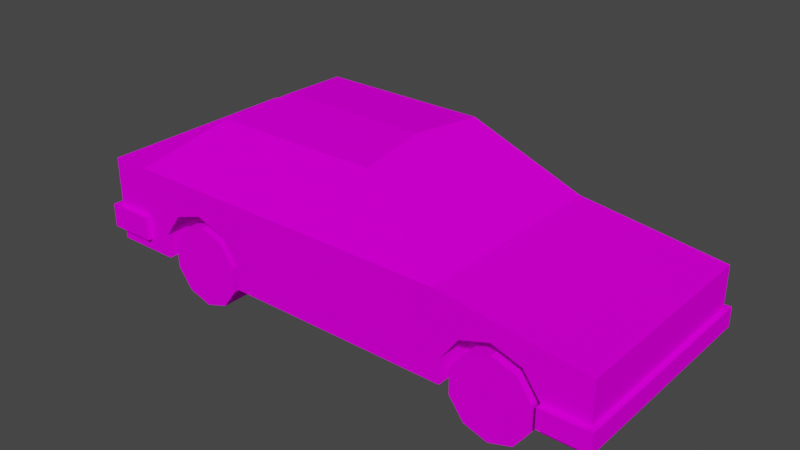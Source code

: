 # Source: car.blend  (saved by Blender 3.3.6; exported with 4.5.12 LTS)
import bpy
from mathutils import Matrix  # noqa: F401  (used for matrix-valued properties, if any)

bpy.ops.wm.read_factory_settings(use_empty=True)
scene = bpy.context.scene
scene.name = 'Scene'

# ---- collections
col_ref = bpy.data.collections.new('Ref'); scene.collection.children.link(col_ref)

# ---- images (referenced by path relative to the original .blend; pixels are not part of the script)
import os
ASSET_DIR = os.environ.get("B2B_ASSET_DIR", "")  # directory of the original .blend (textures are referenced by path, not embedded)
HERE = os.path.dirname(os.path.abspath(__file__))  # packed textures are extracted next to this script under _unpacked/

def load_image(name, relpath, width, height, colorspace="sRGB"):
    """Load a texture the original file referenced (path relative to the .blend, or extracted next to this script)."""
    p = next((c for c in (os.path.join(HERE, relpath), os.path.join(ASSET_DIR, relpath)) if relpath and os.path.exists(c)), "")
    if p:
        img = bpy.data.images.load(p, check_existing=True)
        img.name = name
    else:  # same state as the original file: an image datablock whose file is absent (Cycles renders it pink)
        img = bpy.data.images.new(name, width, height)
        img.source = "FILE"
        img.filepath = "//" + (relpath or name)
    img.colorspace_settings.name = colorspace
    return img
img_car_body_png = load_image('car_body.png', 'car_body.png', 1024, 1024, 'sRGB')
img_car_tires_png = load_image('car_tires.png', 'car_tires.png', 1024, 1024, 'sRGB')

# ---- materials (node trees are filled in below, after node groups)
mat_body = bpy.data.materials.new('body')
mat_body.use_transparent_shadow = False
mat_tire = bpy.data.materials.new('tire')
mat_tire.alpha_threshold = 0.0
mat_tire.use_transparent_shadow = False
mat_tire.preview_render_type = 'FLAT'
mat_tire.roughness = 0.5
mat_tire.line_color = (0.0, 0.0, 0.0, 1.0)

# ---- material node trees
mat_body.use_nodes = True; mat_body.node_tree.nodes.clear()
_N = mat_body.node_tree.nodes; _L = mat_body.node_tree.links
n0 = _N.new('ShaderNodeBsdfPrincipled'); n0.name = 'Principled BSDF'; n0.location = (10, 300)
n0.distribution = 'GGX'
n0.subsurface_method = 'RANDOM_WALK_SKIN'
n0.inputs[2].default_value = 1.0
n0.inputs[3].default_value = 1.45
n0.inputs[13].default_value = 0.0
n0.inputs[27].default_value = (0.0, 0.0, 0.0, 1.0)
n0.inputs[28].default_value = 1.0
n1 = _N.new('ShaderNodeOutputMaterial'); n1.name = 'Material Output'; n1.location = (300, 300)
n2 = _N.new('ShaderNodeTexImage'); n2.name = 'Image Texture'; n2.location = (-280, 280)
n2.image = img_car_body_png
n2.interpolation = 'Closest'
_L.new(n0.outputs[0], n1.inputs[0])
_L.new(n2.outputs[0], n0.inputs[0])
n1.is_active_output = True
mat_tire.use_nodes = True; mat_tire.node_tree.nodes.clear()
_N = mat_tire.node_tree.nodes; _L = mat_tire.node_tree.links
n0 = _N.new('ShaderNodeOutputMaterial'); n0.name = 'Material Output'; n0.location = (300, 300)
n1 = _N.new('ShaderNodeBsdfPrincipled'); n1.name = 'Principled BSDF'; n1.location = (10, 300)
n1.distribution = 'GGX'
n1.subsurface_method = 'RANDOM_WALK_SKIN'
n1.inputs[3].default_value = 1.45
n1.inputs[13].default_value = 0.0
n1.inputs[27].default_value = (0.0, 0.0, 0.0, 1.0)
n1.inputs[28].default_value = 1.0
n2 = _N.new('ShaderNodeTexImage'); n2.name = 'Image Texture'; n2.location = (-280, 280)
n2.image = img_car_tires_png
_L.new(n1.outputs[0], n0.inputs[0])
_L.new(n2.outputs[0], n1.inputs[0])
n0.is_active_output = True

# ---- world
world_world = bpy.data.worlds.new('World'); scene.world = world_world
world_world.use_nodes = True; world_world.node_tree.nodes.clear()
_N = world_world.node_tree.nodes; _L = world_world.node_tree.links
n0 = _N.new('ShaderNodeOutputWorld'); n0.name = 'World Output'; n0.location = (300, 300)
n1 = _N.new('ShaderNodeBackground'); n1.name = 'Background'; n1.location = (10, 300)
n1.inputs[0].default_value = (0.05088, 0.05088, 0.05088, 1.0)
_L.new(n1.outputs[0], n0.inputs[0])
n0.is_active_output = True
world_world.color = (0.05088, 0.05088, 0.05088)
world_world.use_sun_shadow = False
world_world.sun_shadow_jitter_overblur = 0.0

# ---- meshes
me_cube_001 = bpy.data.meshes.new('Cube.001')
me_cube_001.from_pydata([(-3.9, -1.0, -1.0), (-3.9, -1.0, 1.0), (-3.9, 1.0, -1.0), (-3.9, 1.0, 1.0), (1.0, -1.0, -1.0), (1.0, -1.0, 1.0), (1.0, 1.0, -1.0), (1.0, 1.0, 1.0)], [], [(0, 1, 3, 2), (2, 3, 7, 6), (6, 7, 5, 4), (4, 5, 1, 0), (2, 6, 4, 0), (7, 3, 1, 5)])
_uv = me_cube_001.uv_layers.new(name='UVMap')
_uv.uv.foreach_set('vector', [0.3101, 0.05181, 0.2963, 0.05181, 0.2963, 0.03801, 0.3101, 0.03801, 0.2974, 0.04185, 0.3004, 0.03883, 0.3034, 0.04185, 0.3004, 0.04487, 0.3004, 0.04487, 0.3034, 0.04185, 0.3064, 0.04487, 0.3034, 0.04789, 0.3034, 0.04789, 0.3064, 0.04487, 0.3095, 0.04789, 0.3064, 0.05091, 0.2974, 0.04789, 0.3004, 0.04487, 0.3034, 0.04789, 0.3004, 0.05091, 0.3034, 0.04185, 0.3064, 0.03883, 0.3095, 0.04185, 0.3064, 0.04487])
me_cube_001.materials.append(mat_body)
me_cube_001.update()
me_cube_002 = bpy.data.meshes.new('Cube.002')
me_cube_002.from_pydata([(-3.9, -1.0, -1.0), (-3.9, -1.0, 1.0), (-3.9, 1.0, -1.0), (-3.9, 1.0, 1.0), (1.0, -1.0, -1.0), (1.0, -1.0, 1.0), (1.0, 1.0, -1.0), (1.0, 1.0, 1.0)], [], [(0, 1, 3, 2), (2, 3, 7, 6), (6, 7, 5, 4), (4, 5, 1, 0), (2, 6, 4, 0), (7, 3, 1, 5)])
_uv = me_cube_002.uv_layers.new(name='UVMap')
_uv.uv.foreach_set('vector', [0.3101, 0.05181, 0.2963, 0.05181, 0.2963, 0.03801, 0.3101, 0.03801, 0.2974, 0.04185, 0.3004, 0.03883, 0.3034, 0.04185, 0.3004, 0.04487, 0.3004, 0.04487, 0.3034, 0.04185, 0.3064, 0.04487, 0.3034, 0.04789, 0.3034, 0.04789, 0.3064, 0.04487, 0.3095, 0.04789, 0.3064, 0.05091, 0.2974, 0.04789, 0.3004, 0.04487, 0.3034, 0.04789, 0.3004, 0.05091, 0.3034, 0.04185, 0.3064, 0.03883, 0.3095, 0.04185, 0.3064, 0.04487])
me_cube_002.materials.append(mat_body)
me_cube_002.update()
me_cube = bpy.data.meshes.new('Cube')
me_cube.from_pydata([(-2.0, -0.8, -0.45), (1.319, -0.5213, -0.003179), (-1.145, -0.5213, -0.003179), (-2.0, -0.8, 0.2), (1.542, -0.5213, -0.0755), (2.0, -0.8, -0.45), (1.679, -0.5213, -0.2649), (-0.9226, -0.5213, -0.0755), (2.0, -0.8, 0.05562), (-1.7, -0.8, -0.45), (-0.7851, -0.5213, -0.2649), (-1.7, -0.8, 0.2), (0.9, -0.8, -0.45), (0.9, -0.8, 0.2), (0.19, -0.55, 0.66), (-1.07, -0.55, 0.66), (-2.0, 0.0, -0.45), (-2.0, 0.0, 0.2), (2.0, 0.0, -0.45), (2.0, 0.0, 0.05562), (0.959, -0.5213, -0.2649), (-1.7, 0.0, 0.2), (-1.7, 0.0, -0.45), (1.097, -0.5213, -0.0755), (0.9, 0.0, 0.2), (-1.505, -0.5213, -0.2649), (0.9, 0.0, -0.45), (-1.368, -0.5213, -0.0755), (-1.014, 0.0, 0.7), (0.1311, 0.0, 0.7), (-1.505, -0.8, -0.45), (-1.368, -0.8, -0.0755), (-1.505, -0.8, -0.2649), (-0.9226, -0.8, -0.0755), (-0.7851, -0.8, -0.45), (-0.7851, -0.8, -0.2649), (-1.145, -0.8, -0.003179), (-1.505, -0.5213, -0.45), (-0.7851, -0.5213, -0.45), (1.679, -0.5213, -0.45), (0.959, -0.8, -0.45), (0.959, -0.5213, -0.45), (1.679, -0.8, -0.45), (1.319, -0.8, -0.003179), (1.542, -0.8, -0.0755), (0.959, -0.8, -0.2649), (1.097, -0.8, -0.0755), (1.679, -0.8, -0.2649), (-2.0, 0.8, -0.45), (1.319, 0.5213, -0.003179), (-1.145, 0.5213, -0.003179), (-2.0, 0.8, 0.2), (1.542, 0.5213, -0.0755), (2.0, 0.8, -0.45), (1.679, 0.5213, -0.2649), (-0.9226, 0.5213, -0.0755), (2.0, 0.8, 0.05562), (-1.7, 0.8, -0.45), (-0.7851, 0.5213, -0.2649), (-1.7, 0.8, 0.2), (0.9, 0.8, -0.45), (0.9, 0.8, 0.2), (0.19, 0.55, 0.66), (-1.07, 0.55, 0.66), (0.959, 0.5213, -0.2649), (1.097, 0.5213, -0.0755), (-1.505, 0.5213, -0.2649), (-1.368, 0.5213, -0.0755), (-1.505, 0.8, -0.45), (-1.368, 0.8, -0.0755), (-1.505, 0.8, -0.2649), (-0.9226, 0.8, -0.0755), (-0.7851, 0.8, -0.45), (-0.7851, 0.8, -0.2649), (-1.145, 0.8, -0.003179), (-1.505, 0.5213, -0.45), (-0.7851, 0.5213, -0.45), (1.679, 0.5213, -0.45), (0.959, 0.8, -0.45), (0.959, 0.5213, -0.45), (1.679, 0.8, -0.45), (1.319, 0.8, -0.003179), (1.542, 0.8, -0.0755), (0.959, 0.8, -0.2649), (1.097, 0.8, -0.0755), (1.679, 0.8, -0.2649)], [], [(19, 5, 18), (11, 0, 9), (17, 11, 21), (11, 14, 15), (22, 0, 16), (32, 11, 30), (40, 45, 12), (24, 8, 19), (28, 14, 29), (21, 15, 28), (24, 14, 13), (3, 16, 0), (2, 33, 36), (7, 35, 33), (10, 34, 35), (25, 30, 37), (25, 31, 32), (27, 36, 31), (37, 38, 25), (1, 44, 43), (4, 47, 44), (6, 42, 47), (20, 40, 41), (20, 46, 45), (23, 43, 46), (32, 31, 11), (36, 11, 31), (11, 36, 13), (36, 33, 13), (35, 13, 33), (35, 34, 13), (34, 12, 13), (11, 9, 30), (13, 12, 45), (45, 46, 13), (46, 43, 13), (13, 43, 8), (43, 44, 8), (47, 8, 44), (42, 5, 47), (5, 8, 47), (30, 9, 37), (22, 37, 9), (37, 22, 38), (22, 26, 38), (26, 12, 38), (34, 38, 12), (40, 12, 41), (26, 41, 12), (41, 26, 39), (39, 26, 18), (18, 5, 39), (39, 5, 42), (11, 13, 14), (21, 11, 15), (17, 3, 11), (3, 17, 16), (11, 3, 0), (22, 9, 0), (28, 15, 14), (24, 29, 14), (24, 13, 8), (19, 8, 5), (20, 45, 40), (20, 23, 46), (23, 1, 43), (1, 4, 44), (4, 6, 47), (6, 39, 42), (10, 38, 34), (7, 10, 35), (2, 7, 33), (27, 2, 36), (25, 27, 31), (25, 32, 30), (38, 10, 25), (25, 10, 27), (10, 7, 27), (7, 2, 27), (41, 39, 20), (39, 6, 20), (6, 4, 20), (20, 4, 23), (4, 1, 23), (19, 18, 53), (59, 57, 48), (17, 21, 59), (59, 63, 62), (22, 16, 48), (70, 68, 59), (78, 60, 83), (24, 19, 56), (28, 29, 62), (21, 28, 63), (24, 61, 62), (51, 48, 16), (50, 74, 71), (55, 71, 73), (58, 73, 72), (66, 75, 68), (66, 70, 69), (67, 69, 74), (75, 66, 76), (49, 81, 82), (52, 82, 85), (54, 85, 80), (64, 79, 78), (64, 83, 84), (65, 84, 81), (70, 59, 69), (74, 69, 59), (59, 61, 74), (74, 61, 71), (73, 71, 61), (73, 61, 72), (72, 61, 60), (59, 68, 57), (61, 83, 60), (83, 61, 84), (84, 61, 81), (61, 56, 81), (81, 56, 82), (85, 82, 56), (80, 85, 53), (53, 85, 56), (68, 75, 57), (22, 57, 75), (75, 76, 22), (22, 76, 26), (26, 76, 60), (72, 60, 76), (78, 79, 60), (26, 60, 79), (79, 77, 26), (77, 18, 26), (18, 77, 53), (77, 80, 53), (59, 62, 61), (21, 63, 59), (17, 59, 51), (51, 16, 17), (59, 48, 51), (22, 48, 57), (28, 62, 63), (24, 62, 29), (24, 56, 61), (19, 53, 56), (64, 78, 83), (64, 84, 65), (65, 81, 49), (49, 82, 52), (52, 85, 54), (54, 80, 77), (58, 72, 76), (55, 73, 58), (50, 71, 55), (67, 74, 50), (66, 69, 67), (66, 68, 70), (76, 66, 58), (66, 67, 58), (58, 67, 55), (55, 67, 50), (79, 64, 77), (77, 64, 54), (54, 64, 52), (64, 65, 52), (52, 65, 49)])
_uv = me_cube.uv_layers.new(name='UVMap')
_uv.uv.foreach_set('vector', [0.03685, 0.1045, 0.208, -0.003696, 0.03685, -0.003696, 0.887, 0.2186, 0.9711, 0.04642, 0.9073, 0.04102, 0.9601, 0.1412, 0.9095, 0.2762, 0.9095, 0.1412, 0.887, 0.2186, 0.4501, 0.3283, 0.728, 0.3262, 0.5194, 0.741, 0.4706, 0.7227, 0.5194, 0.7227, 0.8497, 0.09478, 0.887, 0.2186, 0.861, 0.04102, 0.2607, 0.03321, 0.2612, 0.09779, 0.2885, 0.03321, 0.26, 0.5819, 0.01562, 0.3799, 0.01562, 0.5819, 0.7322, 0.6103, 0.4267, 0.4501, 0.4417, 0.6103, 0.8659, 0.5676, 0.7453, 0.44, 0.7453, 0.5676, 0.2579, 0.589, 0.4302, 0.4427, 0.2582, 0.3688, 0.7324, 0.645, 0.9605, 0.8316, 0.7324, 0.8316, 0.4248, 0.9591, 0.4158, 0.9693, 0.4144, 0.9574, 0.4264, 0.9651, 0.4231, 0.9795, 0.4158, 0.9693, 0.432, 0.9701, 0.4313, 0.9855, 0.4231, 0.9795, 0.433, 0.9485, 0.4339, 0.9361, 0.4393, 0.9466, 0.433, 0.9485, 0.4191, 0.9472, 0.4269, 0.9402, 0.4273, 0.9533, 0.4144, 0.9574, 0.4191, 0.9472, 0.4393, 0.9466, 0.4393, 0.973, 0.433, 0.9485, 0.4135, 0.9599, 0.4077, 0.9666, 0.4068, 0.9589, 0.4147, 0.9639, 0.4123, 0.9733, 0.4077, 0.9666, 0.4182, 0.9674, 0.4175, 0.9774, 0.4123, 0.9733, 0.4188, 0.9534, 0.4196, 0.9453, 0.4229, 0.9522, 0.4188, 0.9534, 0.4098, 0.9522, 0.415, 0.9479, 0.415, 0.9562, 0.4068, 0.9589, 0.4098, 0.9522, 0.8497, 0.09478, 0.8244, 0.1251, 0.887, 0.2186, 0.776, 0.1497, 0.887, 0.2186, 0.8244, 0.1251, 0.887, 0.2186, 0.776, 0.1497, 0.2805, 0.2074, 0.776, 0.1497, 0.7289, 0.1286, 0.2805, 0.2074, 0.7058, 0.08509, 0.2805, 0.2074, 0.7289, 0.1286, 0.7058, 0.08509, 0.7058, 0.03321, 0.2805, 0.2074, 0.7058, 0.03321, 0.2885, 0.03321, 0.2805, 0.2074, 0.887, 0.2186, 0.9073, 0.04102, 0.861, 0.04102, 0.2805, 0.2074, 0.2885, 0.03321, 0.2612, 0.09779, 0.2612, 0.09779, 0.2444, 0.1298, 0.2805, 0.2074, 0.2444, 0.1298, 0.1958, 0.1529, 0.2805, 0.2074, 0.2805, 0.2074, 0.1958, 0.1529, 0.02663, 0.1775, 0.1958, 0.1529, 0.1423, 0.1298, 0.02663, 0.1775, 0.103, 0.08509, 0.02663, 0.1775, 0.1423, 0.1298, 0.103, 0.04102, 0.02663, 0.04102, 0.103, 0.08509, 0.02663, 0.04102, 0.02663, 0.1775, 0.103, 0.08509, 0.4706, 0.7529, 0.4706, 0.741, 0.4876, 0.7529, 0.5194, 0.741, 0.4876, 0.7529, 0.4706, 0.741, 0.4876, 0.7529, 0.5194, 0.741, 0.4876, 0.7968, 0.5194, 0.741, 0.5194, 0.8997, 0.4876, 0.7968, 0.5194, 0.8997, 0.4706, 0.8997, 0.4876, 0.7968, 0.4706, 0.7968, 0.4876, 0.7968, 0.4706, 0.8997, 0.006264, 0.5055, 0.006264, 0.4956, 0.05329, 0.5055, 0.5194, 0.8997, 0.4876, 0.9033, 0.4706, 0.8997, 0.4876, 0.9033, 0.5194, 0.8997, 0.4876, 0.9472, 0.4876, 0.9472, 0.5194, 0.8997, 0.5194, 0.9668, 0.5194, 0.9668, 0.4706, 0.9668, 0.4876, 0.9472, 0.4876, 0.9472, 0.4706, 0.9668, 0.4706, 0.9472, 0.887, 0.2186, 0.2805, 0.2074, 0.4501, 0.3283, 0.8659, 0.5676, 0.8659, 0.3756, 0.7453, 0.44, 0.9601, 0.1412, 0.9601, 0.2762, 0.9095, 0.2762, 0.7324, 0.645, 0.9605, 0.645, 0.9605, 0.8316, 0.887, 0.2186, 0.9919, 0.2172, 0.9711, 0.04642, 0.5194, 0.741, 0.4706, 0.741, 0.4706, 0.7227, 0.7322, 0.6103, 0.7464, 0.4501, 0.4267, 0.4501, 0.2579, 0.589, 0.4295, 0.5922, 0.4302, 0.4427, 0.26, 0.5819, 0.26, 0.3799, 0.01562, 0.3799, 0.03685, 0.1045, 0.208, 0.1045, 0.208, -0.003696, 0.4188, 0.9534, 0.415, 0.9479, 0.4196, 0.9453, 0.4188, 0.9534, 0.415, 0.9562, 0.4098, 0.9522, 0.415, 0.9562, 0.4135, 0.9599, 0.4068, 0.9589, 0.4135, 0.9599, 0.4147, 0.9639, 0.4077, 0.9666, 0.4147, 0.9639, 0.4182, 0.9674, 0.4123, 0.9733, 0.4182, 0.9674, 0.4229, 0.9694, 0.4175, 0.9774, 0.432, 0.9701, 0.4393, 0.973, 0.4313, 0.9855, 0.4264, 0.9651, 0.432, 0.9701, 0.4231, 0.9795, 0.4248, 0.9591, 0.4264, 0.9651, 0.4158, 0.9693, 0.4273, 0.9533, 0.4248, 0.9591, 0.4144, 0.9574, 0.433, 0.9485, 0.4273, 0.9533, 0.4191, 0.9472, 0.433, 0.9485, 0.4269, 0.9402, 0.4339, 0.9361, 0.4393, 0.973, 0.432, 0.9701, 0.433, 0.9485, 0.433, 0.9485, 0.432, 0.9701, 0.4273, 0.9533, 0.432, 0.9701, 0.4264, 0.9651, 0.4273, 0.9533, 0.4264, 0.9651, 0.4248, 0.9591, 0.4273, 0.9533, 0.4229, 0.9522, 0.4229, 0.9694, 0.4188, 0.9534, 0.4229, 0.9694, 0.4182, 0.9674, 0.4188, 0.9534, 0.4182, 0.9674, 0.4147, 0.9639, 0.4188, 0.9534, 0.4188, 0.9534, 0.4147, 0.9639, 0.415, 0.9562, 0.4147, 0.9639, 0.4135, 0.9599, 0.415, 0.9562, 0.04054, 0.1039, 0.04054, -0.004311, 0.2117, -0.004311, 0.887, 0.2186, 0.9073, 0.04102, 0.9711, 0.04642, 0.9601, 0.1412, 0.9095, 0.1412, 0.9095, 0.006264, 0.887, 0.2186, 0.728, 0.3262, 0.4501, 0.3283, 0.5194, 0.741, 0.5194, 0.7227, 0.5683, 0.7227, 0.8497, 0.09478, 0.861, 0.04102, 0.887, 0.2186, 0.2607, 0.03321, 0.2885, 0.03321, 0.2612, 0.09779, 0.26, 0.5819, 0.01562, 0.5819, 0.01562, 0.3799, 0.7322, 0.6103, 0.4417, 0.6103, 0.4267, 0.4501, 0.8659, 0.5676, 0.7453, 0.5676, 0.7453, 0.44, 0.2579, 0.589, 0.2582, 0.3688, 0.4302, 0.4427, 0.7324, 0.645, 0.7324, 0.8316, 0.9605, 0.8316, 0.4242, 0.959, 0.4164, 0.9602, 0.4175, 0.9513, 0.4254, 0.9545, 0.4175, 0.9513, 0.4229, 0.9438, 0.4295, 0.9507, 0.4229, 0.9438, 0.429, 0.9393, 0.4302, 0.9668, 0.4349, 0.9682, 0.4309, 0.9761, 0.4302, 0.9668, 0.4257, 0.973, 0.4199, 0.9678, 0.426, 0.9633, 0.4199, 0.9678, 0.4164, 0.9602, 0.4349, 0.9682, 0.4302, 0.9668, 0.4349, 0.9486, 0.4234, 0.9613, 0.4137, 0.9628, 0.415, 0.9517, 0.4251, 0.9556, 0.415, 0.9517, 0.4216, 0.942, 0.4302, 0.9505, 0.4216, 0.942, 0.4292, 0.9361, 0.431, 0.9707, 0.4369, 0.9724, 0.4321, 0.9823, 0.431, 0.9707, 0.4256, 0.9787, 0.4181, 0.9724, 0.4255, 0.9667, 0.4181, 0.9724, 0.4137, 0.9628, 0.8497, 0.09478, 0.887, 0.2186, 0.8244, 0.1251, 0.776, 0.1497, 0.8244, 0.1251, 0.887, 0.2186, 0.887, 0.2186, 0.2805, 0.2074, 0.776, 0.1497, 0.776, 0.1497, 0.2805, 0.2074, 0.7289, 0.1286, 0.7058, 0.08509, 0.7289, 0.1286, 0.2805, 0.2074, 0.7058, 0.08509, 0.2805, 0.2074, 0.7058, 0.03321, 0.7058, 0.03321, 0.2805, 0.2074, 0.2885, 0.03321, 0.887, 0.2186, 0.861, 0.04102, 0.9073, 0.04102, 0.2805, 0.2074, 0.2612, 0.09779, 0.2885, 0.03321, 0.2612, 0.09779, 0.2805, 0.2074, 0.2444, 0.1298, 0.2444, 0.1298, 0.2805, 0.2074, 0.1958, 0.1529, 0.2805, 0.2074, 0.02663, 0.1775, 0.1958, 0.1529, 0.1958, 0.1529, 0.02663, 0.1775, 0.1423, 0.1298, 0.103, 0.08509, 0.1423, 0.1298, 0.02663, 0.1775, 0.103, 0.04102, 0.103, 0.08509, 0.02663, 0.04102, 0.02663, 0.04102, 0.103, 0.08509, 0.02663, 0.1775, 0.5683, 0.7529, 0.5513, 0.7529, 0.5683, 0.741, 0.5194, 0.741, 0.5683, 0.741, 0.5513, 0.7529, 0.5513, 0.7529, 0.5513, 0.7968, 0.5194, 0.741, 0.5194, 0.741, 0.5513, 0.7968, 0.5194, 0.8997, 0.5194, 0.8997, 0.5513, 0.7968, 0.5683, 0.8997, 0.5683, 0.7968, 0.5683, 0.8997, 0.5513, 0.7968, 0.2762, 0.5055, 0.2292, 0.5055, 0.2762, 0.4956, 0.5194, 0.8997, 0.5683, 0.8997, 0.5513, 0.9033, 0.5513, 0.9033, 0.5513, 0.9472, 0.5194, 0.8997, 0.5513, 0.9472, 0.5194, 0.9668, 0.5194, 0.8997, 0.5194, 0.9668, 0.5513, 0.9472, 0.5683, 0.9668, 0.5513, 0.9472, 0.5683, 0.9472, 0.5683, 0.9668, 0.887, 0.2186, 0.4501, 0.3283, 0.2805, 0.2074, 0.8659, 0.5676, 0.7453, 0.44, 0.8659, 0.3756, 0.9601, 0.1412, 0.9095, 0.006264, 0.9601, 0.006264, 0.7324, 0.645, 0.9605, 0.8316, 0.9605, 0.645, 0.887, 0.2186, 0.9711, 0.04642, 0.9919, 0.2172, 0.5194, 0.741, 0.5683, 0.7227, 0.5683, 0.741, 0.7322, 0.6103, 0.4267, 0.4501, 0.7464, 0.4501, 0.2579, 0.589, 0.4302, 0.4427, 0.4295, 0.5922, 0.26, 0.5819, 0.01562, 0.3799, 0.26, 0.3799, 0.04054, 0.1039, 0.2117, -0.004311, 0.2117, 0.1039, 0.431, 0.9707, 0.4321, 0.9823, 0.4256, 0.9787, 0.431, 0.9707, 0.4181, 0.9724, 0.4255, 0.9667, 0.4255, 0.9667, 0.4137, 0.9628, 0.4234, 0.9613, 0.4234, 0.9613, 0.415, 0.9517, 0.4251, 0.9556, 0.4251, 0.9556, 0.4216, 0.942, 0.4302, 0.9505, 0.4302, 0.9505, 0.4292, 0.9361, 0.4369, 0.9477, 0.4295, 0.9507, 0.429, 0.9393, 0.4349, 0.9486, 0.4254, 0.9545, 0.4229, 0.9438, 0.4295, 0.9507, 0.4242, 0.959, 0.4175, 0.9513, 0.4254, 0.9545, 0.426, 0.9633, 0.4164, 0.9602, 0.4242, 0.959, 0.4302, 0.9668, 0.4199, 0.9678, 0.426, 0.9633, 0.4302, 0.9668, 0.4309, 0.9761, 0.4257, 0.973, 0.4349, 0.9486, 0.4302, 0.9668, 0.4295, 0.9507, 0.4302, 0.9668, 0.426, 0.9633, 0.4295, 0.9507, 0.4295, 0.9507, 0.426, 0.9633, 0.4254, 0.9545, 0.4254, 0.9545, 0.426, 0.9633, 0.4242, 0.959, 0.4309, 0.9773, 0.4231, 0.9751, 0.4309, 0.9448, 0.4309, 0.9448, 0.4231, 0.9751, 0.422, 0.9485, 0.422, 0.9485, 0.4231, 0.9751, 0.4154, 0.9553, 0.4231, 0.9751, 0.4159, 0.9698, 0.4154, 0.9553, 0.4154, 0.9553, 0.4159, 0.9698, 0.4131, 0.9628])
me_cube.materials.append(mat_body)
me_cube.update()
me_cylinder_001 = bpy.data.meshes.new('Cylinder.001')
me_cylinder_001.from_pydata([(1.49e-09, 0.1287, 0.3069), (1.49e-09, -0.1287, 0.3069), (0.1804, 0.1287, 0.2483), (0.1804, -0.1287, 0.2483), (0.2919, 0.1287, 0.09484), (0.2919, -0.1287, 0.09484), (0.2919, 0.1287, -0.09484), (0.2919, -0.1287, -0.09484), (0.1804, 0.1287, -0.2483), (0.1804, -0.1287, -0.2483), (1.49e-09, 0.1287, -0.3069), (1.49e-09, -0.1287, -0.3069), (-0.1804, 0.1287, -0.2483), (-0.1804, -0.1287, -0.2483), (-0.2919, 0.1287, -0.09484), (-0.2919, -0.1287, -0.09484), (-0.2919, 0.1287, 0.09484), (-0.2919, -0.1287, 0.09484), (-0.1804, 0.1287, 0.2483), (-0.1804, -0.1287, 0.2483)], [], [(0, 18, 1), (2, 0, 3), (4, 2, 5), (6, 4, 7), (8, 6, 9), (10, 8, 11), (12, 15, 14), (14, 17, 16), (1, 19, 3), (16, 19, 18), (0, 2, 18), (19, 17, 3), (3, 17, 5), (17, 15, 5), (5, 15, 7), (15, 13, 7), (7, 13, 9), (11, 9, 13), (18, 2, 16), (2, 4, 16), (16, 4, 14), (4, 6, 14), (8, 14, 6), (14, 8, 12), (8, 10, 12), (16, 17, 19), (14, 15, 17), (12, 13, 15), (12, 10, 13), (10, 11, 13), (8, 9, 11), (6, 7, 9), (4, 5, 7), (2, 3, 5), (0, 1, 3), (18, 19, 1)])
_uv = me_cylinder_001.uv_layers.new(name='UVMap')
_uv.uv.foreach_set('vector', [0.1001, 9.995e-05, 0.2001, 9.993e-05, 0.1001, 0.1358, 9.993e-05, 0.0001, 0.1001, 9.995e-05, 0.0001, 0.1358, 0.8999, 0.0001001, 0.9999, 0.0001, 0.8999, 0.1358, 0.7999, 0.0001001, 0.8999, 0.0001001, 0.7999, 0.1358, 0.7, 0.0001, 0.7999, 0.0001001, 0.7, 0.1358, 0.6, 0.0001, 0.7, 0.0001, 0.6, 0.1358, 0.5, 9.997e-05, 0.4, 0.1358, 0.4, 9.996e-05, 0.4, 9.996e-05, 0.3, 0.1358, 0.3, 9.995e-05, 0.3078, 0.2478, 0.3078, 0.3477, 0.249, 0.1669, 0.3, 9.995e-05, 0.2001, 0.1358, 0.2001, 9.993e-05, 0.6157, 0.2478, 0.5569, 0.1669, 0.6157, 0.3477, 0.3078, 0.3477, 0.249, 0.4286, 0.249, 0.1669, 0.249, 0.1669, 0.249, 0.4286, 0.154, 0.136, 0.249, 0.4286, 0.154, 0.4595, 0.154, 0.136, 0.154, 0.136, 0.154, 0.4595, 0.05887, 0.1669, 0.154, 0.4595, 0.05887, 0.4286, 0.05887, 0.1669, 0.05887, 0.1669, 0.05887, 0.4286, 9.995e-05, 0.2478, 9.993e-05, 0.3477, 9.995e-05, 0.2478, 0.05887, 0.4286, 0.6157, 0.3477, 0.5569, 0.1669, 0.5569, 0.4286, 0.5569, 0.1669, 0.4619, 0.136, 0.5569, 0.4286, 0.5569, 0.4286, 0.4619, 0.136, 0.4619, 0.4595, 0.4619, 0.136, 0.3668, 0.1669, 0.4619, 0.4595, 0.308, 0.2478, 0.4619, 0.4595, 0.3668, 0.1669, 0.4619, 0.4595, 0.308, 0.2478, 0.3668, 0.4286, 0.308, 0.2478, 0.308, 0.3477, 0.3668, 0.4286, 0.3, 9.995e-05, 0.3, 0.1358, 0.2001, 0.1358, 0.4, 9.996e-05, 0.4, 0.1358, 0.3, 0.1358, 0.5, 9.997e-05, 0.5, 0.1358, 0.4, 0.1358, 0.5, 9.997e-05, 0.6, 0.0001, 0.5, 0.1358, 0.6, 0.0001, 0.6, 0.1358, 0.5, 0.1358, 0.7, 0.0001, 0.7, 0.1358, 0.6, 0.1358, 0.7999, 0.0001001, 0.7999, 0.1358, 0.7, 0.1358, 0.8999, 0.0001001, 0.8999, 0.1358, 0.7999, 0.1358, 0.9999, 0.0001, 0.9999, 0.1358, 0.8999, 0.1358, 0.1001, 9.995e-05, 0.1001, 0.1358, 0.0001, 0.1358, 0.2001, 9.993e-05, 0.2001, 0.1358, 0.1001, 0.1358])
me_cylinder_001.materials.append(mat_tire)
me_cylinder_001.update()

# ---- objects
ob_bumper_front = bpy.data.objects.new('bumper_front', me_cube_001)
ob_bumper_back = bpy.data.objects.new('bumper_back', me_cube_002)
ob_car_body = bpy.data.objects.new('car_body', me_cube)
ob_tire_back_left = bpy.data.objects.new('tire_back_left', me_cylinder_001)
ob_tire_back_right = bpy.data.objects.new('tire_back_right', me_cylinder_001)
ob_tire_front_left = bpy.data.objects.new('tire_front_left', me_cylinder_001)
ob_tire_front_right = bpy.data.objects.new('tire_front_right', me_cylinder_001)
ob_side = bpy.data.objects.new('Side', None)
ob_front = bpy.data.objects.new('front', None)

# ---- transforms, parenting, visibility, modifiers, constraints
ob_bumper_front.location = (1.962, 0.0, -0.33)
ob_bumper_front.scale = (0.07446, 0.8441, 0.07446)
ob_bumper_back.location = (-1.762, 0.0, -0.2629)
ob_bumper_back.scale = (0.07446, 0.8441, 0.09114)
ob_car_body.location = (0.0, 0.0, 0.0)
ob_tire_back_left.location = (-1.146, 0.65, -0.4105)
ob_tire_back_right.location = (-1.146, -0.65, -0.4105)
ob_tire_front_left.location = (1.312, 0.65, -0.4105)
ob_tire_front_right.location = (1.312, -0.65, -0.4105)
ob_side.location = (0.0, 0.0, 0.0)
ob_side.rotation_euler = (1.571, -0.0, 3.142)
ob_side.scale = (0.8434, 0.8434, 0.8434)
ob_side.empty_display_type = 'IMAGE'
ob_side.empty_display_size = 5.0
ob_front.location = (0.0, 0.0, 0.008544)
ob_front.rotation_euler = (1.571, -0.0, 1.571)
ob_front.scale = (0.3759, 0.3759, 0.3759)
ob_front.empty_display_type = 'IMAGE'
ob_front.empty_display_size = 5.0

# ---- collection membership
scene.collection.objects.link(ob_bumper_front)
scene.collection.objects.link(ob_bumper_back)
scene.collection.objects.link(ob_car_body)
scene.collection.objects.link(ob_tire_back_left)
scene.collection.objects.link(ob_tire_back_right)
scene.collection.objects.link(ob_tire_front_left)
scene.collection.objects.link(ob_tire_front_right)
col_ref.objects.link(ob_side)
col_ref.objects.link(ob_front)

# ---- scene / render settings (as saved in the file)
scene.frame_start = 1; scene.frame_end = 250; scene.frame_set(1)
scene.render.engine = 'BLENDER_EEVEE_NEXT'
scene.cycles.sampling_pattern = 'TABULATED_SOBOL'
scene.cycles.use_light_tree = False
scene.view_settings.view_transform = 'Filmic'
bpy.context.view_layer.update()

# ---- added for rendering (the .blend has no active camera and no usable light): camera, sun
cam_auto = bpy.data.cameras.new('AutoCamera')
cam_auto.lens = 50.0
cam_auto.sensor_width = 36.0
cam_auto.clip_end = 1000.0
ob_auto_camera = bpy.data.objects.new('AutoCamera', cam_auto)
scene.collection.objects.link(ob_auto_camera)
ob_auto_camera.location = (4.29051, -5.15811, 3.43003)
ob_auto_camera.rotation_euler = (1.09748, -7.21219e-08, 0.694738)
scene.camera = ob_auto_camera
light_auto_sun = bpy.data.lights.new('AutoSun', 'SUN')
light_auto_sun.energy = 3.0
light_auto_sun.angle = 0.0523599
ob_auto_sun = bpy.data.objects.new('AutoSun', light_auto_sun)
scene.collection.objects.link(ob_auto_sun)
ob_auto_sun.rotation_euler = (0.872665, 0.174533, 0.523599)
bpy.context.view_layer.update()
